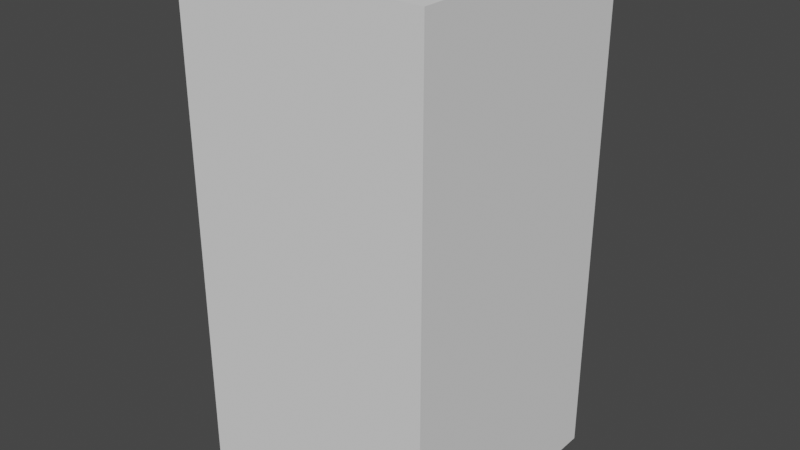 # Source: wiggle.blend  (saved by Blender 3.3.6; exported with 4.5.12 LTS)
import bpy
from mathutils import Matrix  # noqa: F401  (used for matrix-valued properties, if any)

bpy.ops.wm.read_factory_settings(use_empty=True)
scene = bpy.context.scene
scene.name = 'Scene'

# ---- collections
col_wiggle = bpy.data.collections.new('Wiggle'); scene.collection.children.link(col_wiggle)

# ---- world
world_world = bpy.data.worlds.new('World'); scene.world = world_world
world_world.use_nodes = True; world_world.node_tree.nodes.clear()
_N = world_world.node_tree.nodes; _L = world_world.node_tree.links
n0 = _N.new('ShaderNodeOutputWorld'); n0.name = 'World Output'; n0.location = (300, 300)
n1 = _N.new('ShaderNodeBackground'); n1.name = 'Background'; n1.location = (10, 300)
n1.inputs[0].default_value = (0.05088, 0.05088, 0.05088, 1.0)
_L.new(n1.outputs[0], n0.inputs[0])
n0.is_active_output = True
world_world.color = (0.05088, 0.05088, 0.05088)
world_world.use_sun_shadow = False
world_world.sun_shadow_jitter_overblur = 0.0

# ---- meshes
me_cube_001 = bpy.data.meshes.new('Cube.001')
me_cube_001.from_pydata([(-1.0, -1.0, -1.0), (-1.0, -1.0, 1.0), (-1.0, 1.0, -1.0), (-1.0, 1.0, 1.0), (1.0, -1.0, -1.0), (1.0, -1.0, 1.0), (1.0, 1.0, -1.0), (1.0, 1.0, 1.0), (-1.0, -1.0, 0.0), (-1.0, 1.0, 0.0), (1.0, 1.0, 0.0), (1.0, -1.0, 0.0)], [], [(8, 1, 3, 9), (9, 3, 7, 10), (10, 7, 5, 11), (11, 5, 1, 8), (2, 6, 4, 0), (7, 3, 1, 5), (4, 11, 8, 0), (6, 10, 11, 4), (2, 9, 10, 6), (0, 8, 9, 2)])
_uv = me_cube_001.uv_layers.new(name='UVMap')
_uv.uv.foreach_set('vector', [0.3333, 0.1667, 0.3333, 0.3333, 0.0, 0.3333, 0.0, 0.1667, 0.3333, 0.5, 0.3333, 0.6667, 0.0, 0.6667, 0.0, 0.5, 0.6667, 0.1667, 0.6667, 0.3333, 0.3333, 0.3333, 0.3333, 0.1667, 0.6667, 0.5, 0.6667, 0.6667, 0.3333, 0.6667, 0.3333, 0.5, 0.0, 0.6667, 0.3333, 0.6667, 0.3333, 1.0, 0.0, 1.0, 0.6667, 0.0, 1.0, 0.0, 1.0, 0.3333, 0.6667, 0.3333, 0.6667, 0.3333, 0.6667, 0.5, 0.3333, 0.5, 0.3333, 0.3333, 0.6667, 0.0, 0.6667, 0.1667, 0.3333, 0.1667, 0.3333, 0.0, 0.3333, 0.3333, 0.3333, 0.5, 0.0, 0.5, 0.0, 0.3333, 0.3333, 0.0, 0.3333, 0.1667, 0.0, 0.1667, 0.0, 0.0])
me_cube_001.update()
arm_armature_001 = bpy.data.armatures.new('Armature.001')  # bones are not reproduced

# ---- objects
ob_armature = bpy.data.objects.new('Armature', arm_armature_001)
ob_cube = bpy.data.objects.new('Cube', me_cube_001)

# ---- transforms, parenting, visibility, modifiers, constraints
ob_armature.location = (0.0, 0.0, 0.0)
ob_cube.parent = ob_armature
ob_cube.location = (0.0, 0.0, 2.0)
ob_cube.scale = (1.0, 1.0, 2.0)
_vg = ob_cube.vertex_groups.new(name='Top.Bone')
for _i, _w in zip([1, 3, 5, 7], [0.9987, 0.9974, 0.9999, 1.0]): _vg.add([_i], _w, 'REPLACE')
_vg = ob_cube.vertex_groups.new(name='Low.Bone')
for _i, _w in zip([8, 9, 10, 11], [1.0, 1.0, 0.9993, 0.9998]): _vg.add([_i], _w, 'REPLACE')
_vg = ob_cube.vertex_groups.new(name='Base.Bone')
for _i, _w in zip([0, 2, 4, 6], [0.9999, 1.0, 1.0, 1.0]): _vg.add([_i], _w, 'REPLACE')
_m = ob_cube.modifiers.new('Armature', 'ARMATURE')
_m.object = ob_armature

# ---- collection membership
col_wiggle.objects.link(ob_armature)
col_wiggle.objects.link(ob_cube)

# ---- scene / render settings (as saved in the file)
scene.frame_start = 1; scene.frame_end = 250; scene.frame_set(0)
scene.render.engine = 'BLENDER_EEVEE_NEXT'
scene.cycles.sampling_pattern = 'TABULATED_SOBOL'
scene.cycles.use_light_tree = False
scene.view_settings.view_transform = 'Filmic'
bpy.context.view_layer.update()

# ---- added for rendering (the .blend has no active camera and no usable light): camera, sun
cam_auto = bpy.data.cameras.new('AutoCamera')
cam_auto.lens = 50.0
cam_auto.sensor_width = 36.0
cam_auto.clip_end = 1000.0
ob_auto_camera = bpy.data.objects.new('AutoCamera', cam_auto)
scene.collection.objects.link(ob_auto_camera)
ob_auto_camera.location = (4.53266, -5.43919, 5.62613)
ob_auto_camera.rotation_euler = (1.09748, -7.21219e-08, 0.694738)
scene.camera = ob_auto_camera
light_auto_sun = bpy.data.lights.new('AutoSun', 'SUN')
light_auto_sun.energy = 3.0
light_auto_sun.angle = 0.0523599
ob_auto_sun = bpy.data.objects.new('AutoSun', light_auto_sun)
scene.collection.objects.link(ob_auto_sun)
ob_auto_sun.rotation_euler = (0.872665, 0.174533, 0.523599)
bpy.context.view_layer.update()
